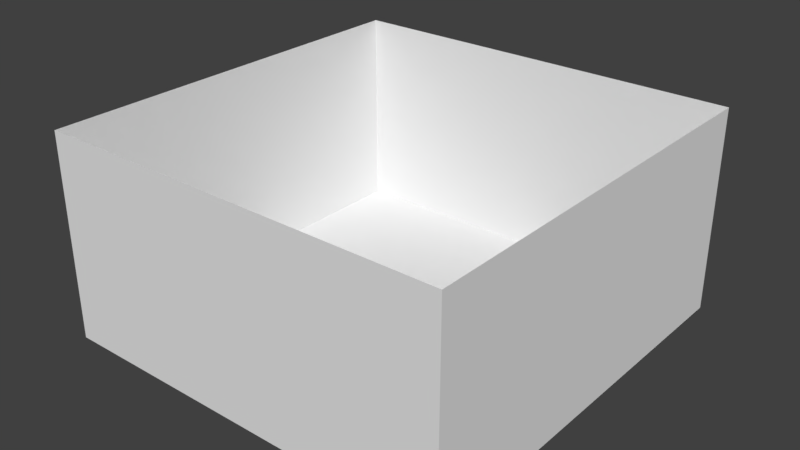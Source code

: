 # Source: themekit2.blend  (saved by Blender 2.79.0; exported with 4.5.12 LTS)
import bpy
from mathutils import Matrix  # noqa: F401  (used for matrix-valued properties, if any)

bpy.ops.wm.read_factory_settings(use_empty=True)
scene = bpy.context.scene
scene.name = 'Scene'

# ---- collections
col_collection_1 = bpy.data.collections.new('Collection 1'); scene.collection.children.link(col_collection_1)

# ---- world
world_world = bpy.data.worlds.new('World'); scene.world = world_world
world_world.color = (0.05088, 0.05088, 0.05088)
world_world.use_sun_shadow = False
world_world.sun_shadow_jitter_overblur = 0.0
world_world.cycles.sampling_method = 'MANUAL'

# ---- meshes
me_plane_109 = bpy.data.meshes.new('Plane.109')
me_plane_109.from_pydata([(-2.0, -1.5, 3.0), (-1.0, -1.5, 3.0), (2.0, 0.5, 3.0), (3.0, 0.5, 3.0), (2.0, 1.5, 3.0), (3.0, 1.5, 3.0), (1.0, 1.5, 3.0), (-1.0, 0.5, 3.0), (-8.341e-08, 0.5, 3.0), (-8.341e-08, 1.5, 3.0), (1.0, 0.5, 3.0), (-2.0, 0.5, 3.0), (-2.0, 1.5, 3.0), (-1.0, 1.5, 3.0), (-3.0, 0.5, 3.0), (-3.0, 1.5, 3.0), (-3.0, -0.5, 3.0), (-2.0, -0.5, 3.0), (-1.0, -0.5, 3.0), (1.0, -0.5, 3.0), (-8.341e-08, -0.5, 3.0), (2.0, -0.5, 3.0), (3.0, -0.5, 3.0), (2.0, -1.5, 3.0), (3.0, -1.5, 3.0), (1.0, -1.5, 3.0), (-8.341e-08, -1.5, 3.0), (-3.0, -1.5, 3.0), (-3.0, -1.5, 2.0), (-3.0, -1.5, 1.0), (-3.0, 0.5, -2.0), (-3.0, 0.5, -3.0), (-3.0, 1.5, -2.0), (-3.0, 1.5, -3.0), (-3.0, 1.5, -1.0), (-3.0, 0.5, 1.0), (-3.0, 0.5, -3.001e-07), (-3.0, 1.5, -3.001e-07), (-3.0, 0.5, -1.0), (-3.0, 0.5, 2.0), (-3.0, 1.5, 2.0), (-3.0, 1.5, 1.0), (-3.0, 0.5, 3.0), (-3.0, 1.5, 3.0), (-3.0, -0.5, 3.0), (-3.0, -0.5, 2.0), (-3.0, -0.5, 1.0), (-3.0, -0.5, -1.0), (-3.0, -0.5, 1.768e-07), (-3.0, -0.5, -2.0), (-3.0, -0.5, -3.0), (-3.0, -1.5, -2.0), (-3.0, -1.5, -3.0), (-3.0, -1.5, -1.0), (-3.0, -1.5, 1.768e-07), (-3.0, -1.5, 3.0), (3.0, -1.5, 2.0), (3.0, -1.5, 1.0), (3.0, 0.5, -2.0), (3.0, 0.5, -3.0), (3.0, 1.5, -2.0), (3.0, 1.5, -3.0), (3.0, 1.5, -1.0), (3.0, 0.5, 1.0), (3.0, 0.5, 1.768e-07), (3.0, 1.5, 1.768e-07), (3.0, 0.5, -1.0), (3.0, 0.5, 2.0), (3.0, 1.5, 2.0), (3.0, 1.5, 1.0), (3.0, 0.5, 3.0), (3.0, 1.5, 3.0), (3.0, -0.5, 3.0), (3.0, -0.5, 2.0), (3.0, -0.5, 1.0), (3.0, -0.5, -1.0), (3.0, -0.5, 1.768e-07), (3.0, -0.5, -2.0), (3.0, -0.5, -3.0), (3.0, -1.5, -2.0), (3.0, -1.5, -3.0), (3.0, -1.5, -1.0), (3.0, -1.5, 1.768e-07), (3.0, -1.5, 3.0), (-2.0, -1.5, -3.0), (-1.0, -1.5, -3.0), (2.0, 0.5, -3.0), (3.0, 0.5, -3.0), (2.0, 1.5, -3.0), (3.0, 1.5, -3.0), (1.0, 1.5, -3.0), (-1.0, 0.5, -3.0), (3.934e-07, 0.5, -3.0), (3.934e-07, 1.5, -3.0), (1.0, 0.5, -3.0), (-2.0, 0.5, -3.0), (-2.0, 1.5, -3.0), (-1.0, 1.5, -3.0), (-3.0, 0.5, -3.0), (-3.0, 1.5, -3.0), (-3.0, -0.5, -3.0), (-2.0, -0.5, -3.0), (-1.0, -0.5, -3.0), (1.0, -0.5, -3.0), (3.934e-07, -0.5, -3.0), (2.0, -0.5, -3.0), (3.0, -0.5, -3.0), (2.0, -1.5, -3.0), (3.0, -1.5, -3.0), (1.0, -1.5, -3.0), (3.934e-07, -1.5, -3.0), (-3.0, -1.5, -3.0)], [], [(17, 1, 0), (4, 3, 2), (6, 2, 10), (13, 8, 7), (9, 10, 8), (12, 7, 11), (15, 11, 14), (14, 17, 16), (11, 18, 17), (8, 19, 20), (7, 20, 18), (10, 21, 19), (2, 22, 21), (21, 24, 23), (19, 23, 25), (18, 26, 1), (20, 25, 26), (16, 0, 27), (29, 45, 28), (31, 32, 30), (30, 34, 38), (36, 41, 35), (38, 37, 36), (35, 40, 39), (39, 43, 42), (45, 42, 44), (46, 39, 45), (47, 36, 48), (48, 35, 46), (49, 38, 47), (50, 30, 49), (51, 50, 49), (51, 47, 53), (29, 48, 46), (54, 47, 48), (55, 45, 44), (73, 57, 56), (60, 59, 58), (66, 60, 58), (69, 64, 63), (65, 66, 64), (68, 63, 67), (71, 67, 70), (70, 73, 72), (67, 74, 73), (64, 75, 76), (74, 64, 76), (66, 77, 75), (58, 78, 77), (79, 78, 80), (75, 79, 81), (57, 76, 82), (82, 75, 81), (83, 73, 56), (85, 101, 84), (87, 88, 86), (86, 90, 94), (92, 97, 91), (94, 93, 92), (91, 96, 95), (95, 99, 98), (101, 98, 100), (102, 95, 101), (103, 92, 104), (104, 91, 102), (105, 94, 103), (106, 86, 105), (108, 105, 107), (107, 103, 109), (110, 102, 85), (109, 104, 110), (84, 100, 111), (17, 18, 1), (4, 5, 3), (6, 4, 2), (13, 9, 8), (9, 6, 10), (12, 13, 7), (15, 12, 11), (14, 11, 17), (11, 7, 18), (8, 10, 19), (7, 8, 20), (10, 2, 21), (2, 3, 22), (21, 22, 24), (19, 21, 23), (18, 20, 26), (20, 19, 25), (16, 17, 0), (29, 46, 45), (31, 33, 32), (30, 32, 34), (36, 37, 41), (38, 34, 37), (35, 41, 40), (39, 40, 43), (45, 39, 42), (46, 35, 39), (47, 38, 36), (48, 36, 35), (49, 30, 38), (50, 31, 30), (51, 52, 50), (51, 49, 47), (29, 54, 48), (54, 53, 47), (55, 28, 45), (73, 74, 57), (60, 61, 59), (66, 62, 60), (69, 65, 64), (65, 62, 66), (68, 69, 63), (71, 68, 67), (70, 67, 73), (67, 63, 74), (64, 66, 75), (74, 63, 64), (66, 58, 77), (58, 59, 78), (79, 77, 78), (75, 77, 79), (57, 74, 76), (82, 76, 75), (83, 72, 73), (85, 102, 101), (87, 89, 88), (86, 88, 90), (92, 93, 97), (94, 90, 93), (91, 97, 96), (95, 96, 99), (101, 95, 98), (102, 91, 95), (103, 94, 92), (104, 92, 91), (105, 86, 94), (106, 87, 86), (108, 106, 105), (107, 105, 103), (110, 104, 102), (109, 103, 104), (84, 101, 100)])
_uv = me_plane_109.uv_layers.new(name='UVMap')
_uv.uv.foreach_set('vector', [0.5001, 7.074e-05, 1.0, -0.4999, 0.5001, -0.4999, 2.5, 0.9999, 3.0, 0.5, 2.5, 0.5, 2.0, 0.9999, 2.5, 0.5, 2.0, 0.5, 1.0, 0.9999, 1.5, 0.5, 1.0, 0.5, 1.5, 0.9999, 2.0, 0.5, 1.5, 0.5, 0.5001, 0.9999, 1.0, 0.5, 0.5001, 0.5, 0.000212, 0.9999, 0.5001, 0.5, 0.0002121, 0.5, 0.0002121, 0.5, 0.5001, 7.074e-05, 0.0002121, 7.065e-05, 0.5001, 0.5, 1.0, 7.074e-05, 0.5001, 7.074e-05, 1.5, 0.5, 2.0, 7.074e-05, 1.5, 7.069e-05, 1.0, 0.5, 1.5, 7.069e-05, 1.0, 7.074e-05, 2.0, 0.5, 2.5, 7.069e-05, 2.0, 7.074e-05, 2.5, 0.5, 3.0, 7.069e-05, 2.5, 7.069e-05, 2.5, 7.069e-05, 3.0, -0.4999, 2.5, -0.4999, 2.0, 7.074e-05, 2.5, -0.4999, 2.0, -0.4999, 1.0, 7.074e-05, 1.5, -0.4999, 1.0, -0.4999, 1.5, 7.069e-05, 2.0, -0.4999, 1.5, -0.4999, 0.0002121, 7.065e-05, 0.5001, -0.4999, 0.0002123, -0.4999, 1.0, -0.4999, 0.5001, 7.074e-05, 0.5001, -0.4999, 3.0, 0.5, 2.5, 0.9999, 2.5, 0.5, 2.5, 0.5, 2.0, 0.9999, 2.0, 0.5, 1.5, 0.5, 1.0, 0.9999, 1.0, 0.5, 2.0, 0.5, 1.5, 0.9999, 1.5, 0.5, 1.0, 0.5, 0.5001, 0.9999, 0.5001, 0.5, 0.5001, 0.5, 0.000212, 0.9999, 0.0002121, 0.5, 0.5001, 7.074e-05, 0.0002121, 0.5, 0.0002121, 7.065e-05, 1.0, 7.074e-05, 0.5001, 0.5, 0.5001, 7.074e-05, 2.0, 7.074e-05, 1.5, 0.5, 1.5, 7.069e-05, 1.5, 7.069e-05, 1.0, 0.5, 1.0, 7.074e-05, 2.5, 7.069e-05, 2.0, 0.5, 2.0, 7.074e-05, 3.0, 7.069e-05, 2.5, 0.5, 2.5, 7.069e-05, 2.5, -0.4999, 3.0, 7.069e-05, 2.5, 7.069e-05, 2.5, -0.4999, 2.0, 7.074e-05, 2.0, -0.4999, 1.0, -0.4999, 1.5, 7.069e-05, 1.0, 7.074e-05, 1.5, -0.4999, 2.0, 7.074e-05, 1.5, 7.069e-05, 0.0002123, -0.4999, 0.5001, 7.074e-05, 0.0002121, 7.065e-05, 0.5001, 7.074e-05, 1.0, -0.4999, 0.5001, -0.4999, 2.5, 0.9999, 3.0, 0.5, 2.5, 0.5, 2.0, 0.5, 2.5, 0.9999, 2.5, 0.5, 1.0, 0.9999, 1.5, 0.5, 1.0, 0.5, 1.5, 0.9999, 2.0, 0.5, 1.5, 0.5, 0.5001, 0.9999, 1.0, 0.5, 0.5001, 0.5, 0.000212, 0.9999, 0.5001, 0.5, 0.0002121, 0.5, 0.0002121, 0.5, 0.5001, 7.074e-05, 0.0002121, 7.065e-05, 0.5001, 0.5, 1.0, 7.074e-05, 0.5001, 7.074e-05, 1.5, 0.5, 2.0, 7.074e-05, 1.5, 7.069e-05, 1.0, 7.074e-05, 1.5, 0.5, 1.5, 7.069e-05, 2.0, 0.5, 2.5, 7.069e-05, 2.0, 7.074e-05, 2.5, 0.5, 3.0, 7.069e-05, 2.5, 7.069e-05, 2.5, -0.4999, 3.0, 7.069e-05, 3.0, -0.4999, 2.0, 7.074e-05, 2.5, -0.4999, 2.0, -0.4999, 1.0, -0.4999, 1.5, 7.069e-05, 1.5, -0.4999, 1.5, -0.4999, 2.0, 7.074e-05, 2.0, -0.4999, 0.0002123, -0.4999, 0.5001, 7.074e-05, 0.5001, -0.4999, 1.0, -0.4999, 0.5001, 7.074e-05, 0.5001, -0.4999, 3.0, 0.5, 2.5, 0.9999, 2.5, 0.5, 2.5, 0.5, 2.0, 0.9999, 2.0, 0.5, 1.5, 0.5, 1.0, 0.9999, 1.0, 0.5, 2.0, 0.5, 1.5, 0.9999, 1.5, 0.5, 1.0, 0.5, 0.5001, 0.9999, 0.5001, 0.5, 0.5001, 0.5, 0.000212, 0.9999, 0.0002121, 0.5, 0.5001, 7.074e-05, 0.0002121, 0.5, 0.0002121, 7.065e-05, 1.0, 7.074e-05, 0.5001, 0.5, 0.5001, 7.074e-05, 2.0, 7.074e-05, 1.5, 0.5, 1.5, 7.069e-05, 1.5, 7.069e-05, 1.0, 0.5, 1.0, 7.074e-05, 2.5, 7.069e-05, 2.0, 0.5, 2.0, 7.074e-05, 3.0, 7.069e-05, 2.5, 0.5, 2.5, 7.069e-05, 3.0, -0.4999, 2.5, 7.069e-05, 2.5, -0.4999, 2.5, -0.4999, 2.0, 7.074e-05, 2.0, -0.4999, 1.5, -0.4999, 1.0, 7.074e-05, 1.0, -0.4999, 2.0, -0.4999, 1.5, 7.069e-05, 1.5, -0.4999, 0.5001, -0.4999, 0.0002121, 7.065e-05, 0.0002123, -0.4999, 0.5001, 7.074e-05, 1.0, 7.074e-05, 1.0, -0.4999, 2.5, 0.9999, 3.0, 0.9999, 3.0, 0.5, 2.0, 0.9999, 2.5, 0.9999, 2.5, 0.5, 1.0, 0.9999, 1.5, 0.9999, 1.5, 0.5, 1.5, 0.9999, 2.0, 0.9999, 2.0, 0.5, 0.5001, 0.9999, 1.0, 0.9999, 1.0, 0.5, 0.000212, 0.9999, 0.5001, 0.9999, 0.5001, 0.5, 0.0002121, 0.5, 0.5001, 0.5, 0.5001, 7.074e-05, 0.5001, 0.5, 1.0, 0.5, 1.0, 7.074e-05, 1.5, 0.5, 2.0, 0.5, 2.0, 7.074e-05, 1.0, 0.5, 1.5, 0.5, 1.5, 7.069e-05, 2.0, 0.5, 2.5, 0.5, 2.5, 7.069e-05, 2.5, 0.5, 3.0, 0.5, 3.0, 7.069e-05, 2.5, 7.069e-05, 3.0, 7.069e-05, 3.0, -0.4999, 2.0, 7.074e-05, 2.5, 7.069e-05, 2.5, -0.4999, 1.0, 7.074e-05, 1.5, 7.069e-05, 1.5, -0.4999, 1.5, 7.069e-05, 2.0, 7.074e-05, 2.0, -0.4999, 0.0002121, 7.065e-05, 0.5001, 7.074e-05, 0.5001, -0.4999, 1.0, -0.4999, 1.0, 7.074e-05, 0.5001, 7.074e-05, 3.0, 0.5, 3.0, 0.9999, 2.5, 0.9999, 2.5, 0.5, 2.5, 0.9999, 2.0, 0.9999, 1.5, 0.5, 1.5, 0.9999, 1.0, 0.9999, 2.0, 0.5, 2.0, 0.9999, 1.5, 0.9999, 1.0, 0.5, 1.0, 0.9999, 0.5001, 0.9999, 0.5001, 0.5, 0.5001, 0.9999, 0.000212, 0.9999, 0.5001, 7.074e-05, 0.5001, 0.5, 0.0002121, 0.5, 1.0, 7.074e-05, 1.0, 0.5, 0.5001, 0.5, 2.0, 7.074e-05, 2.0, 0.5, 1.5, 0.5, 1.5, 7.069e-05, 1.5, 0.5, 1.0, 0.5, 2.5, 7.069e-05, 2.5, 0.5, 2.0, 0.5, 3.0, 7.069e-05, 3.0, 0.5, 2.5, 0.5, 2.5, -0.4999, 3.0, -0.4999, 3.0, 7.069e-05, 2.5, -0.4999, 2.5, 7.069e-05, 2.0, 7.074e-05, 1.0, -0.4999, 1.5, -0.4999, 1.5, 7.069e-05, 1.5, -0.4999, 2.0, -0.4999, 2.0, 7.074e-05, 0.0002123, -0.4999, 0.5001, -0.4999, 0.5001, 7.074e-05, 0.5001, 7.074e-05, 1.0, 7.074e-05, 1.0, -0.4999, 2.5, 0.9999, 3.0, 0.9999, 3.0, 0.5, 2.0, 0.5, 2.0, 0.9999, 2.5, 0.9999, 1.0, 0.9999, 1.5, 0.9999, 1.5, 0.5, 1.5, 0.9999, 2.0, 0.9999, 2.0, 0.5, 0.5001, 0.9999, 1.0, 0.9999, 1.0, 0.5, 0.000212, 0.9999, 0.5001, 0.9999, 0.5001, 0.5, 0.0002121, 0.5, 0.5001, 0.5, 0.5001, 7.074e-05, 0.5001, 0.5, 1.0, 0.5, 1.0, 7.074e-05, 1.5, 0.5, 2.0, 0.5, 2.0, 7.074e-05, 1.0, 7.074e-05, 1.0, 0.5, 1.5, 0.5, 2.0, 0.5, 2.5, 0.5, 2.5, 7.069e-05, 2.5, 0.5, 3.0, 0.5, 3.0, 7.069e-05, 2.5, -0.4999, 2.5, 7.069e-05, 3.0, 7.069e-05, 2.0, 7.074e-05, 2.5, 7.069e-05, 2.5, -0.4999, 1.0, -0.4999, 1.0, 7.074e-05, 1.5, 7.069e-05, 1.5, -0.4999, 1.5, 7.069e-05, 2.0, 7.074e-05, 0.0002123, -0.4999, 0.0002121, 7.065e-05, 0.5001, 7.074e-05, 1.0, -0.4999, 1.0, 7.074e-05, 0.5001, 7.074e-05, 3.0, 0.5, 3.0, 0.9999, 2.5, 0.9999, 2.5, 0.5, 2.5, 0.9999, 2.0, 0.9999, 1.5, 0.5, 1.5, 0.9999, 1.0, 0.9999, 2.0, 0.5, 2.0, 0.9999, 1.5, 0.9999, 1.0, 0.5, 1.0, 0.9999, 0.5001, 0.9999, 0.5001, 0.5, 0.5001, 0.9999, 0.000212, 0.9999, 0.5001, 7.074e-05, 0.5001, 0.5, 0.0002121, 0.5, 1.0, 7.074e-05, 1.0, 0.5, 0.5001, 0.5, 2.0, 7.074e-05, 2.0, 0.5, 1.5, 0.5, 1.5, 7.069e-05, 1.5, 0.5, 1.0, 0.5, 2.5, 7.069e-05, 2.5, 0.5, 2.0, 0.5, 3.0, 7.069e-05, 3.0, 0.5, 2.5, 0.5, 3.0, -0.4999, 3.0, 7.069e-05, 2.5, 7.069e-05, 2.5, -0.4999, 2.5, 7.069e-05, 2.0, 7.074e-05, 1.5, -0.4999, 1.5, 7.069e-05, 1.0, 7.074e-05, 2.0, -0.4999, 2.0, 7.074e-05, 1.5, 7.069e-05, 0.5001, -0.4999, 0.5001, 7.074e-05, 0.0002121, 7.065e-05])
me_plane_109.use_remesh_preserve_volume = False
me_plane_109.use_remesh_preserve_attributes = False
me_plane_109.use_mirror_vertex_groups = False
me_plane_109.update()
me_plane_024 = bpy.data.meshes.new('Plane.024')
me_plane_024.from_pydata([(2.0, -3.0, 0.0), (3.0, -3.0, 0.0), (2.0, -2.0, 0.0), (3.0, -2.0, 0.0), (-3.0, 2.0, 0.0), (-2.0, 2.0, 0.0), (-3.0, 3.0, 0.0), (-2.0, 3.0, 0.0), (-3.0, 1.0, 0.0), (-2.0, 1.0, 0.0), (-1.0, 1.0, 0.0), (-1.0, 2.0, 0.0), (-1.0, 3.0, 0.0), (0.0, 2.0, 0.0), (1.0, 2.0, 0.0), (0.0, 3.0, 0.0), (1.0, 3.0, 0.0), (0.0, 1.0, 0.0), (1.0, 1.0, 0.0), (2.0, 2.0, 0.0), (2.0, 3.0, 0.0), (2.0, 1.0, 0.0), (3.0, 1.0, 0.0), (3.0, 2.0, 0.0), (3.0, 3.0, 0.0), (2.0, -1.0, 0.0), (3.0, -1.0, 0.0), (2.0, 0.0, 0.0), (3.0, 0.0, 0.0), (1.0, -1.0, 0.0), (1.0, 0.0, 0.0), (1.0, -2.0, 0.0), (1.0, -3.0, 0.0), (-1.0, -3.0, 0.0), (0.0, -3.0, 0.0), (-1.0, -2.0, 0.0), (0.0, -2.0, 0.0), (-1.0, -1.0, 0.0), (0.0, -1.0, 0.0), (-1.0, 0.0, 0.0), (0.0, 0.0, 0.0), (-2.0, -3.0, 0.0), (-2.0, -2.0, 0.0), (-2.0, -1.0, 0.0), (-2.0, 0.0, 0.0), (-3.0, -1.0, 0.0), (-3.0, 0.0, 0.0), (-3.0, -2.0, 0.0), (-3.0, -3.0, 0.0)], [], [(1, 2, 0), (5, 6, 4), (9, 4, 8), (10, 5, 9), (11, 7, 5), (14, 15, 13), (18, 13, 17), (17, 11, 10), (13, 12, 11), (19, 16, 14), (21, 14, 18), (22, 19, 21), (23, 20, 19), (3, 25, 2), (28, 21, 27), (26, 27, 25), (25, 30, 29), (27, 18, 30), (2, 29, 31), (0, 31, 32), (34, 35, 33), (36, 37, 35), (40, 10, 39), (38, 39, 37), (29, 40, 38), (30, 17, 40), (31, 38, 36), (32, 36, 34), (33, 42, 41), (35, 43, 42), (39, 9, 44), (37, 44, 43), (43, 46, 45), (44, 8, 46), (42, 45, 47), (41, 47, 48), (1, 3, 2), (5, 7, 6), (9, 5, 4), (10, 11, 5), (11, 12, 7), (14, 16, 15), (18, 14, 13), (17, 13, 11), (13, 15, 12), (19, 20, 16), (21, 19, 14), (22, 23, 19), (23, 24, 20), (3, 26, 25), (28, 22, 21), (26, 28, 27), (25, 27, 30), (27, 21, 18), (2, 25, 29), (0, 2, 31), (34, 36, 35), (36, 38, 37), (40, 17, 10), (38, 40, 39), (29, 30, 40), (30, 18, 17), (31, 29, 38), (32, 31, 36), (33, 35, 42), (35, 37, 43), (39, 10, 9), (37, 39, 44), (43, 44, 46), (44, 9, 8), (42, 43, 45), (41, 42, 47)])
_uv = me_plane_024.uv_layers.new(name='UVMap')
_uv.uv.foreach_set('vector', [5.999, -4.999, 5.0, -4.0, 5.0, -4.999, 1.0, -0.0004005, 0.0006003, 0.9994, 0.0006003, -0.0003998, 1.0, -1.0, 0.0006003, -0.0003998, 0.0006003, -1.0, 2.0, -1.0, 1.0, -0.0004005, 1.0, -1.0, 2.0, -0.0003998, 1.0, 0.9994, 1.0, -0.0004005, 4.0, -0.0004008, 3.0, 0.9994, 3.0, -0.0004005, 4.0, -1.0, 3.0, -0.0004005, 3.0, -1.0, 3.0, -1.0, 2.0, -0.0003998, 2.0, -1.0, 3.0, -0.0004005, 2.0, 0.9994, 2.0, -0.0003998, 5.0, -0.0004013, 4.0, 0.9994, 4.0, -0.0004008, 5.0, -1.0, 4.0, -0.0004008, 4.0, -1.0, 5.999, -1.0, 5.0, -0.0004013, 5.0, -1.0, 5.999, -0.0004013, 5.0, 0.9994, 5.0, -0.0004013, 5.999, -4.0, 5.0, -3.0, 5.0, -4.0, 5.999, -2.0, 5.0, -1.0, 5.0, -2.0, 5.999, -3.0, 5.0, -2.0, 5.0, -3.0, 5.0, -3.0, 4.0, -2.0, 4.0, -3.0, 5.0, -2.0, 4.0, -1.0, 4.0, -2.0, 5.0, -4.0, 4.0, -3.0, 4.0, -4.0, 5.0, -4.999, 4.0, -4.0, 4.0, -4.999, 3.0, -4.999, 2.0, -4.0, 2.0, -4.999, 3.0, -4.0, 2.0, -3.0, 2.0, -4.0, 3.0, -2.0, 2.0, -1.0, 2.0, -2.0, 3.0, -3.0, 2.0, -2.0, 2.0, -3.0, 4.0, -3.0, 3.0, -2.0, 3.0, -3.0, 4.0, -2.0, 3.0, -1.0, 3.0, -2.0, 4.0, -4.0, 3.0, -3.0, 3.0, -4.0, 4.0, -4.999, 3.0, -4.0, 3.0, -4.999, 2.0, -4.999, 1.0, -4.0, 1.0, -4.999, 2.0, -4.0, 1.0, -3.0, 1.0, -4.0, 2.0, -2.0, 1.0, -1.0, 1.0, -2.0, 2.0, -3.0, 1.0, -2.0, 1.0, -3.0, 1.0, -3.0, 0.0006001, -2.0, 0.0006003, -3.0, 1.0, -2.0, 0.0006003, -1.0, 0.0006001, -2.0, 1.0, -4.0, 0.0006003, -3.0, 0.0006003, -4.0, 1.0, -4.999, 0.0006003, -4.0, 0.0006003, -4.999, 5.999, -4.999, 5.999, -4.0, 5.0, -4.0, 1.0, -0.0004005, 1.0, 0.9994, 0.0006003, 0.9994, 1.0, -1.0, 1.0, -0.0004005, 0.0006003, -0.0003998, 2.0, -1.0, 2.0, -0.0003998, 1.0, -0.0004005, 2.0, -0.0003998, 2.0, 0.9994, 1.0, 0.9994, 4.0, -0.0004008, 4.0, 0.9994, 3.0, 0.9994, 4.0, -1.0, 4.0, -0.0004008, 3.0, -0.0004005, 3.0, -1.0, 3.0, -0.0004005, 2.0, -0.0003998, 3.0, -0.0004005, 3.0, 0.9994, 2.0, 0.9994, 5.0, -0.0004013, 5.0, 0.9994, 4.0, 0.9994, 5.0, -1.0, 5.0, -0.0004013, 4.0, -0.0004008, 5.999, -1.0, 5.999, -0.0004013, 5.0, -0.0004013, 5.999, -0.0004013, 5.999, 0.9994, 5.0, 0.9994, 5.999, -4.0, 5.999, -3.0, 5.0, -3.0, 5.999, -2.0, 5.999, -1.0, 5.0, -1.0, 5.999, -3.0, 5.999, -2.0, 5.0, -2.0, 5.0, -3.0, 5.0, -2.0, 4.0, -2.0, 5.0, -2.0, 5.0, -1.0, 4.0, -1.0, 5.0, -4.0, 5.0, -3.0, 4.0, -3.0, 5.0, -4.999, 5.0, -4.0, 4.0, -4.0, 3.0, -4.999, 3.0, -4.0, 2.0, -4.0, 3.0, -4.0, 3.0, -3.0, 2.0, -3.0, 3.0, -2.0, 3.0, -1.0, 2.0, -1.0, 3.0, -3.0, 3.0, -2.0, 2.0, -2.0, 4.0, -3.0, 4.0, -2.0, 3.0, -2.0, 4.0, -2.0, 4.0, -1.0, 3.0, -1.0, 4.0, -4.0, 4.0, -3.0, 3.0, -3.0, 4.0, -4.999, 4.0, -4.0, 3.0, -4.0, 2.0, -4.999, 2.0, -4.0, 1.0, -4.0, 2.0, -4.0, 2.0, -3.0, 1.0, -3.0, 2.0, -2.0, 2.0, -1.0, 1.0, -1.0, 2.0, -3.0, 2.0, -2.0, 1.0, -2.0, 1.0, -3.0, 1.0, -2.0, 0.0006001, -2.0, 1.0, -2.0, 1.0, -1.0, 0.0006003, -1.0, 1.0, -4.0, 1.0, -3.0, 0.0006003, -3.0, 1.0, -4.999, 1.0, -4.0, 0.0006003, -4.0])
me_plane_024.use_remesh_preserve_volume = False
me_plane_024.use_remesh_preserve_attributes = False
me_plane_024.use_mirror_vertex_groups = False
me_plane_024.update()

# ---- objects
ob_plane_000 = bpy.data.objects.new('Plane.000', me_plane_109)
ob_plane_024 = bpy.data.objects.new('Plane.024', me_plane_024)

# ---- transforms, parenting, visibility, modifiers, constraints
ob_plane_000.location = (-1.768e-07, -1.55e-07, 1.5)
ob_plane_000.rotation_euler = (1.571, -0.0, 1.571)
ob_plane_000.lineart.crease_threshold = 0.0
ob_plane_024.location = (0.0, 0.0, 0.0)
ob_plane_024.lineart.crease_threshold = 0.0

# ---- collection membership
col_collection_1.objects.link(ob_plane_000)
col_collection_1.objects.link(ob_plane_024)

# ---- scene / render settings (as saved in the file)
scene.frame_start = 1; scene.frame_end = 250; scene.frame_set(1)
scene.render.engine = 'BLENDER_EEVEE_NEXT'
scene.render.resolution_percentage = 50
scene.render.dither_intensity = 0.0
scene.cycles.use_denoising = False
scene.cycles.samples = 128
scene.cycles.sampling_pattern = 'TABULATED_SOBOL'
scene.cycles.use_adaptive_sampling = False
scene.cycles.use_light_tree = False
scene.cycles.blur_glossy = 0.0
scene.cycles.sample_clamp_indirect = 0.0
scene.view_settings.view_transform = 'Standard'
bpy.context.view_layer.update()

# ---- added for rendering (the .blend has no active camera and no usable light): camera, sun
cam_auto = bpy.data.cameras.new('AutoCamera')
cam_auto.lens = 50.0
cam_auto.sensor_width = 36.0
cam_auto.clip_end = 1000.0
ob_auto_camera = bpy.data.objects.new('AutoCamera', cam_auto)
scene.collection.objects.link(ob_auto_camera)
ob_auto_camera.location = (8.32702, -9.99243, 8.16162)
ob_auto_camera.rotation_euler = (1.09748, -7.21219e-08, 0.694738)
scene.camera = ob_auto_camera
light_auto_sun = bpy.data.lights.new('AutoSun', 'SUN')
light_auto_sun.energy = 3.0
light_auto_sun.angle = 0.0523599
ob_auto_sun = bpy.data.objects.new('AutoSun', light_auto_sun)
scene.collection.objects.link(ob_auto_sun)
ob_auto_sun.rotation_euler = (0.872665, 0.174533, 0.523599)
bpy.context.view_layer.update()
